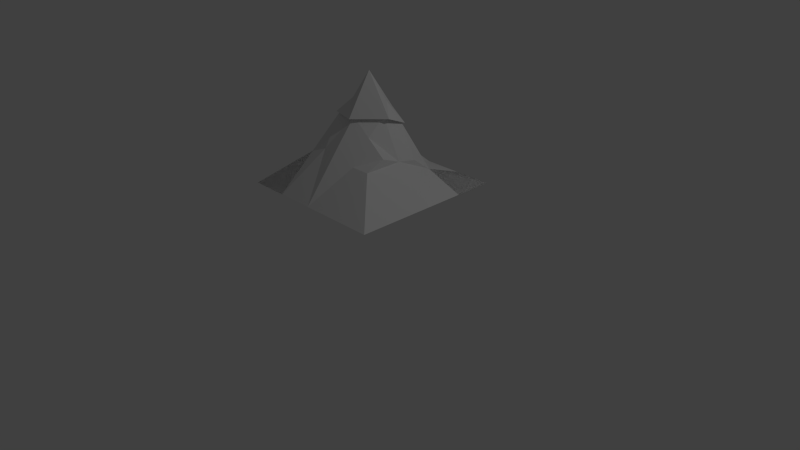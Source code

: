 # Source: mountain.blend  (saved by Blender 2.71.0; exported with 4.5.12 LTS)
import bpy
from mathutils import Matrix  # noqa: F401  (used for matrix-valued properties, if any)

bpy.ops.wm.read_factory_settings(use_empty=True)
scene = bpy.context.scene
scene.name = 'Scene'

# ---- collections
col_collection_1 = bpy.data.collections.new('Collection 1'); scene.collection.children.link(col_collection_1)

# ---- materials (node trees are filled in below, after node groups)
mat_material = bpy.data.materials.new('Material')
mat_material.alpha_threshold = 0.0
mat_material.use_transparent_shadow = False
mat_material.roughness = 0.5
mat_material.line_color = (0.0, 0.0, 0.0, 1.0)
mat_material_001 = bpy.data.materials.new('Material.001')
mat_material_001.alpha_threshold = 0.0
mat_material_001.use_transparent_shadow = False
mat_material_001.roughness = 0.5
mat_material_001.line_color = (0.0, 0.0, 0.0, 1.0)

# ---- material node trees

# ---- world
world_world = bpy.data.worlds.new('World'); scene.world = world_world
world_world.color = (0.05088, 0.05088, 0.05088)
world_world.use_sun_shadow = False
world_world.sun_shadow_jitter_overblur = 0.0
world_world.cycles.sampling_method = 'MANUAL'
world_world.cycles.sample_map_resolution = 256

# ---- cameras
cam_camera = bpy.data.cameras.new('Camera')
cam_camera.clip_end = 100.0
cam_camera.lens = 35.0
cam_camera.sensor_width = 32.0
cam_camera.sensor_height = 18.0
cam_camera.ortho_scale = 7.314
cam_camera.dof.focus_distance = 0.0
cam_camera.dof.aperture_fstop = 128.0

# ---- lights
light_lamp = bpy.data.lights.new('Lamp', 'POINT')
light_lamp.transmission_factor = 0.0
light_lamp.cutoff_distance = 30.0
light_lamp.energy = 100.0
light_lamp.shadow_buffer_clip_start = 1.001
light_lamp.shadow_soft_size = 0.1
light_lamp.shadow_maximum_resolution = 0.006
light_lamp.use_absolute_resolution = True
light_lamp.cycles.use_multiple_importance_sampling = False

# ---- meshes
me_cube = bpy.data.meshes.new('Cube')
me_cube.from_pydata([(1.0, 1.0, 1.0), (1.0, -1.0, 1.0), (-1.0, -1.0, 1.0), (-1.0, 1.0, 1.0), (1.0, -5.364e-07, 1.0), (2.384e-07, 1.0, 1.0), (-5.364e-07, -1.0, 1.0), (-1.0, 1.788e-07, 1.0), (1.0, -0.5, 1.0), (-0.5, 1.0, 1.0), (-0.5, -1.0, 1.0), (-1.0, 0.5, 1.0), (1.0, 0.5, 1.0), (0.5, 1.0, 1.0), (0.5, -1.0, 1.0), (-1.0, -0.5, 1.0), (-3.427e-07, -0.5, 1.625), (4.47e-08, 0.5, 1.425), (0.5, -3.576e-07, 1.425), (-0.5, 0.0, 1.725), (-0.5, -0.5, 1.425), (0.5, -0.5, 1.425), (0.5, 0.5, 1.188), (-0.5, 0.5, 1.375), (-0.25, -8.941e-08, 1.925), (-2.459e-07, -0.25, 1.925), (-5.215e-08, 0.25, 1.925), (0.25, -2.682e-07, 1.925), (-0.5, -0.25, 1.625), (-0.25, -0.5, 1.525), (0.5, -0.25, 1.525), (0.25, -0.5, 1.425), (0.5, 0.25, 1.375), (0.25, 0.5, 1.225), (-0.5, 0.25, 1.425), (-0.25, 0.5, 1.525), (0.25, 0.25, 1.825), (-0.25, -0.25, 1.925), (0.25, -0.25, 1.725), (-0.25, 0.25, 1.925)], [], [(20, 15, 2, 10), (8, 1, 14, 6, 10, 2, 15, 7, 11, 3, 9, 5, 13, 0, 12, 4), (21, 31, 16, 6, 14), (27, 25, 38), (23, 11, 7, 19, 34), (16, 29, 20, 10, 6), (37, 28, 20, 29), (19, 7, 15, 20, 28), (8, 21, 14, 1), (4, 18, 30, 21, 8), (38, 25, 16, 31), (12, 22, 32, 18, 4), (0, 13, 22, 12), (13, 5, 17, 33, 22), (39, 34, 19, 24), (5, 9, 23, 35, 17), (9, 3, 11, 23), (32, 36, 27, 18), (22, 33, 36, 32), (33, 17, 26, 36), (25, 37, 29, 16), (24, 26, 39), (24, 19, 28, 37), (30, 38, 31, 21), (18, 27, 38, 30), (24, 37, 25), (27, 36, 26), (17, 35, 39, 26), (35, 23, 34, 39), (9, 3, 23), (23, 3, 11), (20, 15, 2), (10, 20, 2), (1, 21, 14), (21, 1, 8), (0, 22, 12), (22, 0, 13), (27, 26, 24, 25)])
me_cube.materials.append(mat_material)
me_cube.use_remesh_preserve_volume = False
me_cube.use_remesh_preserve_attributes = False
me_cube.use_mirror_vertex_groups = False
me_cube.update()
me_cube_001 = bpy.data.meshes.new('Cube.001')
me_cube_001.from_pydata([(0.05, -0.025, 0.3365), (-0.2526, -0.025, -0.05968), (0.05, -0.275, -0.05968), (0.05, 0.2452, -0.05968), (0.3, -0.025, -0.05968), (0.2615, 0.2021, -0.1597), (-0.2, -0.2101, -0.05968), (-0.075, 0.1, 0.08238), (-0.2, 0.225, -0.05968), (-0.03154, -0.15, 0.09891), (0.1414, 0.09054, 0.04577)], [], [(0, 4, 10), (3, 4, 6), (1, 0, 7), (5, 4, 3), (7, 8, 1), (7, 0, 3), (1, 7, 3, 8), (8, 7, 3), (0, 2, 4), (2, 6, 4), (9, 1, 6), (9, 6, 2), (9, 2, 0), (1, 9, 0), (4, 5, 10), (5, 3, 10), (3, 0, 10), (3, 6, 1)])
me_cube_001.materials.append(mat_material_001)
me_cube_001.use_remesh_preserve_volume = False
me_cube_001.use_remesh_preserve_attributes = False
me_cube_001.use_mirror_vertex_groups = False
me_cube_001.update()

# ---- objects
ob_mountain = bpy.data.objects.new('Mountain', me_cube)
ob_lamp = bpy.data.objects.new('Lamp', light_lamp)
ob_camera = bpy.data.objects.new('Camera', cam_camera)
ob_snow = bpy.data.objects.new('Snow', me_cube_001)

# ---- transforms, parenting, visibility, modifiers, constraints
ob_mountain.location = (0.0, 0.0, 0.0)
ob_mountain.lock_rotations_4d = False
ob_mountain.empty_display_type = 'ARROWS'
ob_mountain.lineart.crease_threshold = 0.0
ob_lamp.location = (4.076, 1.005, 5.904)
ob_lamp.rotation_euler = (0.6503, 0.05522, 1.866)
ob_lamp.lock_rotations_4d = False
ob_lamp.empty_display_type = 'ARROWS'
ob_lamp.color = (0.0, 0.0, 0.0, 0.0)
ob_lamp.lineart.crease_threshold = 0.0
ob_camera.location = (7.481, -6.508, 5.344)
ob_camera.rotation_euler = (1.109, 0.01082, 0.8149)
ob_camera.lock_rotations_4d = False
ob_camera.empty_display_type = 'ARROWS'
ob_camera.color = (0.0, 0.0, 0.0, 0.0)
ob_camera.display_type = 'WIRE'
ob_camera.lineart.crease_threshold = 0.0
ob_snow.location = (-0.05, 0.025, 1.994)
ob_snow.scale = (1.32, 1.32, 1.32)
ob_snow.lock_rotations_4d = False
ob_snow.empty_display_type = 'ARROWS'
ob_snow.lineart.crease_threshold = 0.0

# ---- collection membership
col_collection_1.objects.link(ob_mountain)
col_collection_1.objects.link(ob_lamp)
col_collection_1.objects.link(ob_camera)
col_collection_1.objects.link(ob_snow)

# ---- scene / render settings (as saved in the file)
scene.camera = ob_camera
scene.frame_start = 1; scene.frame_end = 250; scene.frame_set(1)
scene.render.engine = 'BLENDER_EEVEE_NEXT'
scene.render.resolution_percentage = 50
scene.render.dither_intensity = 0.0
scene.cycles.use_denoising = False
scene.cycles.samples = 10
scene.cycles.sampling_pattern = 'TABULATED_SOBOL'
scene.cycles.light_sampling_threshold = 0.0
scene.cycles.use_adaptive_sampling = False
scene.cycles.use_light_tree = False
scene.cycles.blur_glossy = 0.0
scene.cycles.volume_bounces = 1
scene.cycles.pixel_filter_type = 'GAUSSIAN'
scene.cycles.sample_clamp_indirect = 0.0
scene.view_settings.view_transform = 'Standard'
bpy.context.view_layer.update()

